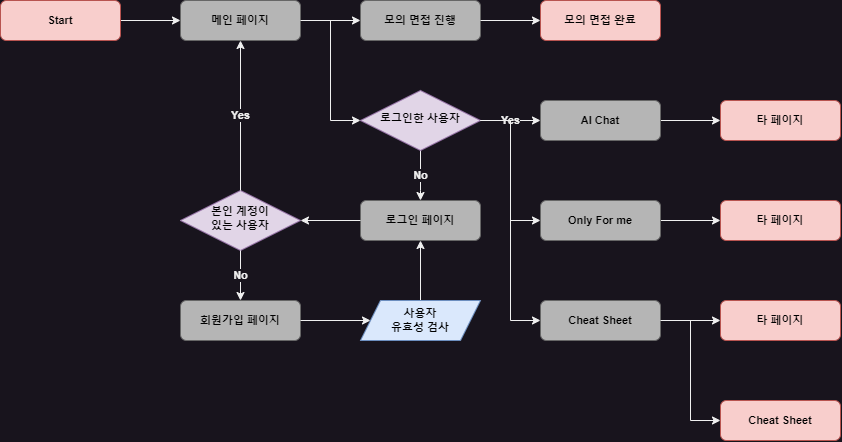

The diagram above was exported from draw.io. Its source (the exported page's mxGraphModel, read from the mxfile embedded in the PNG):
<mxGraphModel dx="1182" dy="723" grid="1" gridSize="10" guides="1" tooltips="1" connect="1" arrows="1" fold="1" page="1" pageScale="1" pageWidth="1169" pageHeight="827" math="0" shadow="0">
  <root>
    <mxCell id="WIyWlLk6GJQsqaUBKTNV-0" />
    <mxCell id="WIyWlLk6GJQsqaUBKTNV-1" parent="WIyWlLk6GJQsqaUBKTNV-0" />
    <mxCell id="xRFZe-X-YcgZ8SXhG0vk-2" style="edgeStyle=orthogonalEdgeStyle;rounded=0;orthogonalLoop=1;jettySize=auto;html=1;entryX=0;entryY=0.5;entryDx=0;entryDy=0;" edge="1" parent="WIyWlLk6GJQsqaUBKTNV-1" source="WIyWlLk6GJQsqaUBKTNV-3" target="WIyWlLk6GJQsqaUBKTNV-7">
      <mxGeometry relative="1" as="geometry" />
    </mxCell>
    <mxCell id="WIyWlLk6GJQsqaUBKTNV-3" value="Start" style="rounded=1;whiteSpace=wrap;html=1;fontSize=11;glass=0;strokeWidth=1;shadow=0;fillColor=#f8cecc;strokeColor=#b85450;fontStyle=1;fontColor=#000000;" parent="WIyWlLk6GJQsqaUBKTNV-1" vertex="1">
      <mxGeometry x="10" y="210" width="120" height="40" as="geometry" />
    </mxCell>
    <mxCell id="zfHhPAHWPoD39F9WP5mx-1" value="&lt;span style=&quot;font-size: 11px;&quot;&gt;No&lt;/span&gt;" style="edgeStyle=orthogonalEdgeStyle;rounded=0;orthogonalLoop=1;jettySize=auto;html=1;fontStyle=1;fontSize=11;exitX=0.5;exitY=1;exitDx=0;exitDy=0;entryX=0.5;entryY=0;entryDx=0;entryDy=0;" parent="WIyWlLk6GJQsqaUBKTNV-1" source="d4OfGRtL4AZ_JfgQw8Vt-29" target="d4OfGRtL4AZ_JfgQw8Vt-32" edge="1">
      <mxGeometry relative="1" as="geometry">
        <mxPoint x="399.97" y="390" as="sourcePoint" />
        <mxPoint x="320.00030303030326" y="500" as="targetPoint" />
        <Array as="points">
          <mxPoint x="430" y="400" />
          <mxPoint x="430" y="400" />
        </Array>
      </mxGeometry>
    </mxCell>
    <mxCell id="xRFZe-X-YcgZ8SXhG0vk-5" value="" style="edgeStyle=orthogonalEdgeStyle;rounded=0;orthogonalLoop=1;jettySize=auto;html=1;" edge="1" parent="WIyWlLk6GJQsqaUBKTNV-1" source="WIyWlLk6GJQsqaUBKTNV-7" target="zfHhPAHWPoD39F9WP5mx-11">
      <mxGeometry relative="1" as="geometry" />
    </mxCell>
    <mxCell id="WIyWlLk6GJQsqaUBKTNV-7" value="메인 페이지" style="rounded=1;whiteSpace=wrap;html=1;fontSize=11;glass=0;strokeWidth=1;shadow=0;fontStyle=1;fillColor=#B5B5B5;strokeColor=#666666;fontColor=#000000;" parent="WIyWlLk6GJQsqaUBKTNV-1" vertex="1">
      <mxGeometry x="190" y="210" width="120" height="40" as="geometry" />
    </mxCell>
    <mxCell id="xRFZe-X-YcgZ8SXhG0vk-21" value="" style="edgeStyle=orthogonalEdgeStyle;rounded=0;orthogonalLoop=1;jettySize=auto;html=1;" edge="1" parent="WIyWlLk6GJQsqaUBKTNV-1" source="zfHhPAHWPoD39F9WP5mx-4" target="xRFZe-X-YcgZ8SXhG0vk-20">
      <mxGeometry relative="1" as="geometry" />
    </mxCell>
    <mxCell id="zfHhPAHWPoD39F9WP5mx-4" value="AI Chat" style="rounded=1;whiteSpace=wrap;html=1;fontSize=11;glass=0;strokeWidth=1;shadow=0;fontStyle=1;fillColor=#B5B5B5;strokeColor=#666666;fontColor=#000000;" parent="WIyWlLk6GJQsqaUBKTNV-1" vertex="1">
      <mxGeometry x="550" y="310" width="120" height="40" as="geometry" />
    </mxCell>
    <mxCell id="zfHhPAHWPoD39F9WP5mx-7" value="회원가입 페이지" style="rounded=1;whiteSpace=wrap;html=1;fontSize=11;glass=0;strokeWidth=1;shadow=0;fontStyle=1;fillColor=#B5B5B5;strokeColor=#666666;fontColor=#000000;" parent="WIyWlLk6GJQsqaUBKTNV-1" vertex="1">
      <mxGeometry x="190" y="510" width="120" height="40" as="geometry" />
    </mxCell>
    <mxCell id="zfHhPAHWPoD39F9WP5mx-11" value="모의 면접 진행" style="rounded=1;whiteSpace=wrap;html=1;fontSize=11;glass=0;strokeWidth=1;shadow=0;fontStyle=1;fillColor=#B5B5B5;strokeColor=#666666;fontColor=#000000;" parent="WIyWlLk6GJQsqaUBKTNV-1" vertex="1">
      <mxGeometry x="370" y="210" width="120" height="40" as="geometry" />
    </mxCell>
    <mxCell id="xRFZe-X-YcgZ8SXhG0vk-23" value="" style="edgeStyle=orthogonalEdgeStyle;rounded=0;orthogonalLoop=1;jettySize=auto;html=1;" edge="1" parent="WIyWlLk6GJQsqaUBKTNV-1" source="zfHhPAHWPoD39F9WP5mx-24" target="xRFZe-X-YcgZ8SXhG0vk-22">
      <mxGeometry relative="1" as="geometry" />
    </mxCell>
    <mxCell id="zfHhPAHWPoD39F9WP5mx-24" value="Only For me" style="rounded=1;whiteSpace=wrap;html=1;fontSize=11;glass=0;strokeWidth=1;shadow=0;fontStyle=1;fillColor=#B5B5B5;strokeColor=#666666;fontColor=#000000;" parent="WIyWlLk6GJQsqaUBKTNV-1" vertex="1">
      <mxGeometry x="550" y="410" width="120" height="40" as="geometry" />
    </mxCell>
    <mxCell id="xRFZe-X-YcgZ8SXhG0vk-25" value="" style="edgeStyle=orthogonalEdgeStyle;rounded=0;orthogonalLoop=1;jettySize=auto;html=1;" edge="1" parent="WIyWlLk6GJQsqaUBKTNV-1" source="_w3C0dAdgBwHQadI0Dfk-11" target="xRFZe-X-YcgZ8SXhG0vk-24">
      <mxGeometry relative="1" as="geometry" />
    </mxCell>
    <mxCell id="_w3C0dAdgBwHQadI0Dfk-11" value="Cheat Sheet" style="rounded=1;whiteSpace=wrap;html=1;fontSize=11;glass=0;strokeWidth=1;shadow=0;fontStyle=1;fillColor=#B5B5B5;strokeColor=#666666;fontColor=#000000;" parent="WIyWlLk6GJQsqaUBKTNV-1" vertex="1">
      <mxGeometry x="550" y="510" width="120" height="40" as="geometry" />
    </mxCell>
    <mxCell id="_w3C0dAdgBwHQadI0Dfk-60" value="모의 면접 완료" style="rounded=1;whiteSpace=wrap;html=1;fontSize=11;glass=0;strokeWidth=1;shadow=0;fillColor=#f8cecc;strokeColor=#b85450;fontStyle=1;fontColor=#000000;" parent="WIyWlLk6GJQsqaUBKTNV-1" vertex="1">
      <mxGeometry x="550" y="210" width="120" height="40" as="geometry" />
    </mxCell>
    <mxCell id="d4OfGRtL4AZ_JfgQw8Vt-31" value="" style="edgeStyle=orthogonalEdgeStyle;rounded=0;orthogonalLoop=1;jettySize=auto;html=1;fontSize=11;fontStyle=1;exitX=1;exitY=0.5;exitDx=0;exitDy=0;entryX=0;entryY=0.5;entryDx=0;entryDy=0;" parent="WIyWlLk6GJQsqaUBKTNV-1" source="WIyWlLk6GJQsqaUBKTNV-7" target="d4OfGRtL4AZ_JfgQw8Vt-29" edge="1">
      <mxGeometry relative="1" as="geometry">
        <mxPoint x="669.9700000000003" y="399.5200000000001" as="sourcePoint" />
        <mxPoint x="550.0003030303033" y="319.52" as="targetPoint" />
        <Array as="points">
          <mxPoint x="340" y="230" />
          <mxPoint x="340" y="330" />
        </Array>
      </mxGeometry>
    </mxCell>
    <mxCell id="d4OfGRtL4AZ_JfgQw8Vt-29" value="로그인한 사용자" style="rhombus;whiteSpace=wrap;html=1;shadow=0;fontFamily=Helvetica;fontSize=11;align=center;strokeWidth=1;spacing=6;spacingTop=-4;fontStyle=1;fillColor=#e1d5e7;strokeColor=#9673a6;fontColor=#000000;" parent="WIyWlLk6GJQsqaUBKTNV-1" vertex="1">
      <mxGeometry x="370" y="300" width="120" height="60" as="geometry" />
    </mxCell>
    <mxCell id="d4OfGRtL4AZ_JfgQw8Vt-32" value="로그인 페이지" style="rounded=1;whiteSpace=wrap;html=1;fontSize=11;glass=0;strokeWidth=1;shadow=0;fontStyle=1;fillColor=#B5B5B5;strokeColor=#666666;fontColor=#000000;" parent="WIyWlLk6GJQsqaUBKTNV-1" vertex="1">
      <mxGeometry x="370" y="410" width="120" height="40" as="geometry" />
    </mxCell>
    <mxCell id="d4OfGRtL4AZ_JfgQw8Vt-37" value="" style="edgeStyle=orthogonalEdgeStyle;rounded=0;orthogonalLoop=1;jettySize=auto;html=1;fontStyle=1;fontSize=11;entryX=0.5;entryY=1;entryDx=0;entryDy=0;exitX=0.5;exitY=0;exitDx=0;exitDy=0;" parent="WIyWlLk6GJQsqaUBKTNV-1" source="d4OfGRtL4AZ_JfgQw8Vt-34" target="d4OfGRtL4AZ_JfgQw8Vt-32" edge="1">
      <mxGeometry relative="1" as="geometry">
        <mxPoint x="370" y="430" as="targetPoint" />
        <Array as="points" />
      </mxGeometry>
    </mxCell>
    <mxCell id="d4OfGRtL4AZ_JfgQw8Vt-34" value="사용자&lt;br style=&quot;font-size: 11px;&quot;&gt;유효성 검사" style="shape=parallelogram;perimeter=parallelogramPerimeter;whiteSpace=wrap;html=1;fixedSize=1;fillColor=#dae8fc;strokeColor=#6c8ebf;fontColor=#000000;fontSize=11;fontStyle=1" parent="WIyWlLk6GJQsqaUBKTNV-1" vertex="1">
      <mxGeometry x="370" y="510" width="120" height="40" as="geometry" />
    </mxCell>
    <mxCell id="xRFZe-X-YcgZ8SXhG0vk-7" value="본인 계정이 &lt;br&gt;있는 사용자" style="rhombus;whiteSpace=wrap;html=1;shadow=0;fontFamily=Helvetica;fontSize=11;align=center;strokeWidth=1;spacing=6;spacingTop=-4;fontStyle=1;fillColor=#e1d5e7;strokeColor=#9673a6;fontColor=#000000;" vertex="1" parent="WIyWlLk6GJQsqaUBKTNV-1">
      <mxGeometry x="190" y="400" width="120" height="60" as="geometry" />
    </mxCell>
    <mxCell id="xRFZe-X-YcgZ8SXhG0vk-8" value="" style="edgeStyle=orthogonalEdgeStyle;rounded=0;orthogonalLoop=1;jettySize=auto;html=1;fontSize=11;fontStyle=1;entryX=1;entryY=0.5;entryDx=0;entryDy=0;exitX=0;exitY=0.5;exitDx=0;exitDy=0;" edge="1" parent="WIyWlLk6GJQsqaUBKTNV-1" source="d4OfGRtL4AZ_JfgQw8Vt-32" target="xRFZe-X-YcgZ8SXhG0vk-7">
      <mxGeometry relative="1" as="geometry">
        <mxPoint x="350" y="430" as="sourcePoint" />
        <mxPoint x="510" y="570" as="targetPoint" />
        <Array as="points" />
      </mxGeometry>
    </mxCell>
    <mxCell id="xRFZe-X-YcgZ8SXhG0vk-9" value="&lt;span style=&quot;font-size: 11px;&quot;&gt;No&lt;/span&gt;" style="edgeStyle=orthogonalEdgeStyle;rounded=0;orthogonalLoop=1;jettySize=auto;html=1;fontStyle=1;fontSize=11;exitX=0.5;exitY=1;exitDx=0;exitDy=0;entryX=0.5;entryY=0;entryDx=0;entryDy=0;" edge="1" parent="WIyWlLk6GJQsqaUBKTNV-1" source="xRFZe-X-YcgZ8SXhG0vk-7" target="zfHhPAHWPoD39F9WP5mx-7">
      <mxGeometry relative="1" as="geometry">
        <mxPoint x="429.7" y="570" as="sourcePoint" />
        <mxPoint x="320" y="480" as="targetPoint" />
        <Array as="points" />
      </mxGeometry>
    </mxCell>
    <mxCell id="xRFZe-X-YcgZ8SXhG0vk-10" value="" style="edgeStyle=orthogonalEdgeStyle;rounded=0;orthogonalLoop=1;jettySize=auto;html=1;fontStyle=1;fontSize=11;exitX=1;exitY=0.5;exitDx=0;exitDy=0;entryX=0;entryY=0.5;entryDx=0;entryDy=0;" edge="1" parent="WIyWlLk6GJQsqaUBKTNV-1" source="zfHhPAHWPoD39F9WP5mx-7" target="d4OfGRtL4AZ_JfgQw8Vt-34">
      <mxGeometry relative="1" as="geometry">
        <mxPoint x="340" y="510" as="sourcePoint" />
        <mxPoint x="380" y="530" as="targetPoint" />
      </mxGeometry>
    </mxCell>
    <mxCell id="xRFZe-X-YcgZ8SXhG0vk-12" value="Yes" style="edgeStyle=orthogonalEdgeStyle;rounded=0;orthogonalLoop=1;jettySize=auto;html=1;fontStyle=1;fontSize=11;exitX=0.5;exitY=0;exitDx=0;exitDy=0;entryX=0.5;entryY=1;entryDx=0;entryDy=0;" edge="1" parent="WIyWlLk6GJQsqaUBKTNV-1" source="xRFZe-X-YcgZ8SXhG0vk-7" target="WIyWlLk6GJQsqaUBKTNV-7">
      <mxGeometry relative="1" as="geometry">
        <mxPoint x="320" y="530" as="sourcePoint" />
        <mxPoint x="320" y="580" as="targetPoint" />
        <Array as="points" />
      </mxGeometry>
    </mxCell>
    <mxCell id="xRFZe-X-YcgZ8SXhG0vk-13" value="Yes" style="edgeStyle=orthogonalEdgeStyle;rounded=0;orthogonalLoop=1;jettySize=auto;html=1;fontStyle=1;fontSize=11;exitX=1;exitY=0.5;exitDx=0;exitDy=0;" edge="1" parent="WIyWlLk6GJQsqaUBKTNV-1" source="d4OfGRtL4AZ_JfgQw8Vt-29">
      <mxGeometry relative="1" as="geometry">
        <mxPoint x="510" y="330" as="sourcePoint" />
        <mxPoint x="550" y="330" as="targetPoint" />
        <Array as="points">
          <mxPoint x="510" y="330" />
        </Array>
        <mxPoint as="offset" />
      </mxGeometry>
    </mxCell>
    <mxCell id="xRFZe-X-YcgZ8SXhG0vk-14" value="" style="edgeStyle=orthogonalEdgeStyle;rounded=0;orthogonalLoop=1;jettySize=auto;html=1;exitX=1;exitY=0.5;exitDx=0;exitDy=0;entryX=0;entryY=0.5;entryDx=0;entryDy=0;" edge="1" parent="WIyWlLk6GJQsqaUBKTNV-1" source="zfHhPAHWPoD39F9WP5mx-11" target="_w3C0dAdgBwHQadI0Dfk-60">
      <mxGeometry relative="1" as="geometry">
        <mxPoint x="490" y="230" as="sourcePoint" />
        <mxPoint x="550" y="229.7" as="targetPoint" />
      </mxGeometry>
    </mxCell>
    <mxCell id="xRFZe-X-YcgZ8SXhG0vk-17" value="" style="edgeStyle=orthogonalEdgeStyle;rounded=0;orthogonalLoop=1;jettySize=auto;html=1;fontStyle=1;fontSize=11;exitX=1;exitY=0.5;exitDx=0;exitDy=0;entryX=0;entryY=0.5;entryDx=0;entryDy=0;" edge="1" parent="WIyWlLk6GJQsqaUBKTNV-1" source="d4OfGRtL4AZ_JfgQw8Vt-29" target="zfHhPAHWPoD39F9WP5mx-24">
      <mxGeometry relative="1" as="geometry">
        <mxPoint x="500" y="340" as="sourcePoint" />
        <mxPoint x="560" y="340" as="targetPoint" />
        <Array as="points">
          <mxPoint x="520" y="330" />
          <mxPoint x="520" y="430" />
        </Array>
      </mxGeometry>
    </mxCell>
    <mxCell id="xRFZe-X-YcgZ8SXhG0vk-19" value="" style="edgeStyle=orthogonalEdgeStyle;rounded=0;orthogonalLoop=1;jettySize=auto;html=1;fontStyle=1;fontSize=11;exitX=1;exitY=0.5;exitDx=0;exitDy=0;entryX=0;entryY=0.5;entryDx=0;entryDy=0;" edge="1" parent="WIyWlLk6GJQsqaUBKTNV-1" source="d4OfGRtL4AZ_JfgQw8Vt-29" target="_w3C0dAdgBwHQadI0Dfk-11">
      <mxGeometry relative="1" as="geometry">
        <mxPoint x="490" y="350" as="sourcePoint" />
        <mxPoint x="550" y="450" as="targetPoint" />
        <Array as="points">
          <mxPoint x="520" y="330" />
          <mxPoint x="520" y="530" />
        </Array>
      </mxGeometry>
    </mxCell>
    <mxCell id="xRFZe-X-YcgZ8SXhG0vk-20" value="타 페이지" style="rounded=1;whiteSpace=wrap;html=1;fontSize=11;glass=0;strokeWidth=1;shadow=0;fillColor=#f8cecc;strokeColor=#b85450;fontStyle=1;fontColor=#000000;" vertex="1" parent="WIyWlLk6GJQsqaUBKTNV-1">
      <mxGeometry x="730" y="310" width="120" height="40" as="geometry" />
    </mxCell>
    <mxCell id="xRFZe-X-YcgZ8SXhG0vk-22" value="타 페이지" style="rounded=1;whiteSpace=wrap;html=1;fontSize=11;glass=0;strokeWidth=1;shadow=0;fillColor=#f8cecc;strokeColor=#b85450;fontStyle=1;fontColor=#000000;" vertex="1" parent="WIyWlLk6GJQsqaUBKTNV-1">
      <mxGeometry x="730" y="410" width="120" height="40" as="geometry" />
    </mxCell>
    <mxCell id="xRFZe-X-YcgZ8SXhG0vk-24" value="타 페이지" style="rounded=1;whiteSpace=wrap;html=1;fontSize=11;glass=0;strokeWidth=1;shadow=0;fillColor=#f8cecc;strokeColor=#b85450;fontStyle=1;fontColor=#000000;" vertex="1" parent="WIyWlLk6GJQsqaUBKTNV-1">
      <mxGeometry x="730" y="510" width="120" height="40" as="geometry" />
    </mxCell>
    <mxCell id="xRFZe-X-YcgZ8SXhG0vk-26" value="Cheat Sheet" style="rounded=1;whiteSpace=wrap;html=1;fontSize=11;glass=0;strokeWidth=1;shadow=0;fillColor=#f8cecc;strokeColor=#b85450;fontStyle=1;fontColor=#000000;" vertex="1" parent="WIyWlLk6GJQsqaUBKTNV-1">
      <mxGeometry x="730" y="610" width="120" height="40" as="geometry" />
    </mxCell>
    <mxCell id="xRFZe-X-YcgZ8SXhG0vk-27" value="" style="edgeStyle=orthogonalEdgeStyle;rounded=0;orthogonalLoop=1;jettySize=auto;html=1;exitX=1;exitY=0.5;exitDx=0;exitDy=0;entryX=0;entryY=0.5;entryDx=0;entryDy=0;" edge="1" parent="WIyWlLk6GJQsqaUBKTNV-1" source="_w3C0dAdgBwHQadI0Dfk-11" target="xRFZe-X-YcgZ8SXhG0vk-26">
      <mxGeometry relative="1" as="geometry">
        <mxPoint x="680" y="540" as="sourcePoint" />
        <mxPoint x="740" y="540" as="targetPoint" />
      </mxGeometry>
    </mxCell>
  </root>
</mxGraphModel>